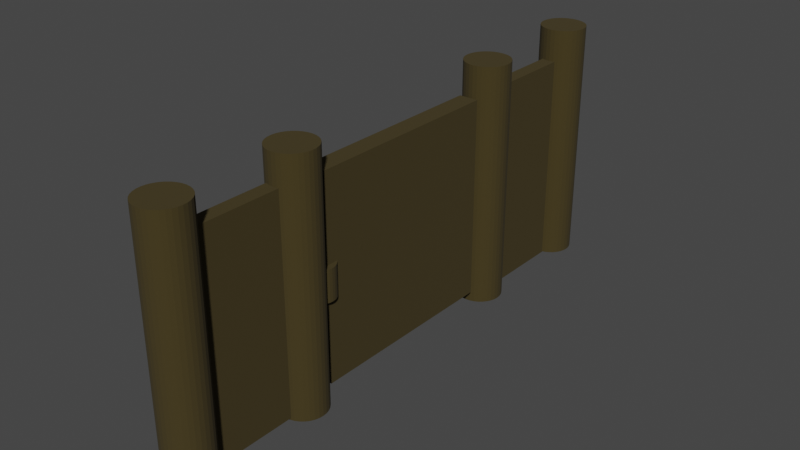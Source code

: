 # Source: Gate.blend  (saved by Blender 3.6.13; exported with 4.5.12 LTS)
import bpy
from mathutils import Matrix  # noqa: F401  (used for matrix-valued properties, if any)

bpy.ops.wm.read_factory_settings(use_empty=True)
scene = bpy.context.scene
scene.name = 'Scene'

# ---- collections
col_collection = bpy.data.collections.new('Collection'); scene.collection.children.link(col_collection)

# ---- materials (node trees are filled in below, after node groups)
mat_material_001 = bpy.data.materials.new('Material.001')
mat_material_001.use_transparent_shadow = False

# ---- material node trees
mat_material_001.use_nodes = True; mat_material_001.node_tree.nodes.clear()
_N = mat_material_001.node_tree.nodes; _L = mat_material_001.node_tree.links
n0 = _N.new('ShaderNodeBsdfPrincipled'); n0.name = 'Principled BSDF'; n0.location = (10, 300)
n0.distribution = 'GGX'
n0.subsurface_method = 'RANDOM_WALK_SKIN'
n0.inputs[0].default_value = (0.04955, 0.03552, 0.007307, 1.0)
n0.inputs[1].default_value = 0.009091
n0.inputs[2].default_value = 1.0
n0.inputs[3].default_value = 1.45
n0.inputs[27].default_value = (0.0, 0.0, 0.0, 1.0)
n0.inputs[28].default_value = 1.0
n1 = _N.new('ShaderNodeOutputMaterial'); n1.name = 'Material Output'; n1.location = (300, 300)
_L.new(n0.outputs[0], n1.inputs[0])
n1.is_active_output = True

# ---- world
world_world = bpy.data.worlds.new('World'); scene.world = world_world
world_world.use_nodes = True; world_world.node_tree.nodes.clear()
_N = world_world.node_tree.nodes; _L = world_world.node_tree.links
n0 = _N.new('ShaderNodeOutputWorld'); n0.name = 'World Output'; n0.location = (300, 300)
n1 = _N.new('ShaderNodeBackground'); n1.name = 'Background'; n1.location = (10, 300)
n1.inputs[0].default_value = (0.05088, 0.05088, 0.05088, 1.0)
_L.new(n1.outputs[0], n0.inputs[0])
n0.is_active_output = True
world_world.color = (0.05088, 0.05088, 0.05088)
world_world.use_sun_shadow = False
world_world.sun_shadow_jitter_overblur = 0.0

# ---- meshes
me_cylinder_002 = bpy.data.meshes.new('Cylinder.002')
me_cylinder_002.from_pydata([(0.0, 1.0, -1.0), (0.0, 1.0, 1.0), (0.1951, 0.9808, -1.0), (0.1951, 0.9808, 1.0), (0.3827, 0.9239, -1.0), (0.3827, 0.9239, 1.0), (0.5556, 0.8315, -1.0), (0.5556, 0.8315, 1.0), (0.7071, 0.7071, -1.0), (0.7071, 0.7071, 1.0), (0.8315, 0.5556, -1.0), (0.8315, 0.5556, 1.0), (0.9239, 0.3827, -1.0), (0.9239, 0.3827, 1.0), (0.9808, 0.1951, -1.0), (0.9808, 0.1951, 1.0), (1.0, 0.0, -1.0), (1.0, 0.0, 1.0), (0.9808, -0.1951, -1.0), (0.9808, -0.1951, 1.0), (0.9239, -0.3827, -1.0), (0.9239, -0.3827, 1.0), (0.8315, -0.5556, -1.0), (0.8315, -0.5556, 1.0), (0.7071, -0.7071, -1.0), (0.7071, -0.7071, 1.0), (0.5556, -0.8315, -1.0), (0.5556, -0.8315, 1.0), (0.3827, -0.9239, -1.0), (0.3827, -0.9239, 1.0), (0.1951, -0.9808, -1.0), (0.1951, -0.9808, 1.0), (0.0, -1.0, -1.0), (0.0, -1.0, 1.0), (-0.1951, -0.9808, -1.0), (-0.1951, -0.9808, 1.0), (-0.3827, -0.9239, -1.0), (-0.3827, -0.9239, 1.0), (-0.5556, -0.8315, -1.0), (-0.5556, -0.8315, 1.0), (-0.7071, -0.7071, -1.0), (-0.7071, -0.7071, 1.0), (-0.8315, -0.5556, -1.0), (-0.8315, -0.5556, 1.0), (-0.9239, -0.3827, -1.0), (-0.9239, -0.3827, 1.0), (-0.9808, -0.1951, -1.0), (-0.9808, -0.1951, 1.0), (-1.0, 0.0, -1.0), (-1.0, 0.0, 1.0), (-0.9808, 0.1951, -1.0), (-0.9808, 0.1951, 1.0), (-0.9239, 0.3827, -1.0), (-0.9239, 0.3827, 1.0), (-0.8315, 0.5556, -1.0), (-0.8315, 0.5556, 1.0), (-0.7071, 0.7071, -1.0), (-0.7071, 0.7071, 1.0), (-0.5556, 0.8315, -1.0), (-0.5556, 0.8315, 1.0), (-0.3827, 0.9239, -1.0), (-0.3827, 0.9239, 1.0), (-0.1951, 0.9808, -1.0), (-0.1951, 0.9808, 1.0), (0.0, 6.559, -1.011), (0.0, 6.559, 0.9892), (0.1951, 6.54, -1.011), (0.1951, 6.54, 0.9892), (0.3827, 6.483, -1.011), (0.3827, 6.483, 0.9892), (0.5556, 6.391, -1.011), (0.5556, 6.391, 0.9892), (0.7071, 6.266, -1.011), (0.7071, 6.266, 0.9892), (0.8315, 6.115, -1.011), (0.8315, 6.115, 0.9892), (0.9239, 5.942, -1.011), (0.9239, 5.942, 0.9892), (0.9808, 5.754, -1.011), (0.9808, 5.754, 0.9892), (1.0, 5.559, -1.011), (1.0, 5.559, 0.9892), (0.9808, 5.364, -1.011), (0.9808, 5.364, 0.9892), (0.9239, 5.176, -1.011), (0.9239, 5.176, 0.9892), (0.8315, 5.003, -1.011), (0.8315, 5.003, 0.9892), (0.7071, 4.852, -1.011), (0.7071, 4.852, 0.9892), (0.5556, 4.728, -1.011), (0.5556, 4.728, 0.9892), (0.3827, 4.635, -1.011), (0.3827, 4.635, 0.9892), (0.1951, 4.578, -1.011), (0.1951, 4.578, 0.9892), (0.0, 4.559, -1.011), (0.0, 4.559, 0.9892), (-0.1951, 4.578, -1.011), (-0.1951, 4.578, 0.9892), (-0.3827, 4.635, -1.011), (-0.3827, 4.635, 0.9892), (-0.5556, 4.728, -1.011), (-0.5556, 4.728, 0.9892), (-0.7071, 4.852, -1.011), (-0.7071, 4.852, 0.9892), (-0.8315, 5.003, -1.011), (-0.8315, 5.003, 0.9892), (-0.9239, 5.176, -1.011), (-0.9239, 5.176, 0.9892), (-0.9808, 5.364, -1.011), (-0.9808, 5.364, 0.9892), (-1.0, 5.559, -1.011), (-1.0, 5.559, 0.9892), (-0.9808, 5.754, -1.011), (-0.9808, 5.754, 0.9892), (-0.9239, 5.942, -1.011), (-0.9239, 5.942, 0.9892), (-0.8315, 6.115, -1.011), (-0.8315, 6.115, 0.9892), (-0.7071, 6.266, -1.011), (-0.7071, 6.266, 0.9892), (-0.5556, 6.391, -1.011), (-0.5556, 6.391, 0.9892), (-0.3827, 6.483, -1.011), (-0.3827, 6.483, 0.9892), (-0.1951, 6.54, -1.011), (-0.1951, 6.54, 0.9892), (0.0, 17.79, -1.011), (0.0, 17.79, 0.9892), (0.1951, 17.77, -1.011), (0.1951, 17.77, 0.9892), (0.3827, 17.72, -1.011), (0.3827, 17.72, 0.9892), (0.5556, 17.63, -1.011), (0.5556, 17.63, 0.9892), (0.7071, 17.5, -1.011), (0.7071, 17.5, 0.9892), (0.8315, 17.35, -1.011), (0.8315, 17.35, 0.9892), (0.9239, 17.18, -1.011), (0.9239, 17.18, 0.9892), (0.9808, 16.99, -1.011), (0.9808, 16.99, 0.9892), (1.0, 16.79, -1.011), (1.0, 16.79, 0.9892), (0.9808, 16.6, -1.011), (0.9808, 16.6, 0.9892), (0.9239, 16.41, -1.011), (0.9239, 16.41, 0.9892), (0.8315, 16.24, -1.011), (0.8315, 16.24, 0.9892), (0.7071, 16.09, -1.011), (0.7071, 16.09, 0.9892), (0.5556, 15.96, -1.011), (0.5556, 15.96, 0.9892), (0.3827, 15.87, -1.011), (0.3827, 15.87, 0.9892), (0.1951, 15.81, -1.011), (0.1951, 15.81, 0.9892), (0.0, 15.79, -1.011), (0.0, 15.79, 0.9892), (-0.1951, 15.81, -1.011), (-0.1951, 15.81, 0.9892), (-0.3827, 15.87, -1.011), (-0.3827, 15.87, 0.9892), (-0.5556, 15.96, -1.011), (-0.5556, 15.96, 0.9892), (-0.7071, 16.09, -1.011), (-0.7071, 16.09, 0.9892), (-0.8315, 16.24, -1.011), (-0.8315, 16.24, 0.9892), (-0.9239, 16.41, -1.011), (-0.9239, 16.41, 0.9892), (-0.9808, 16.6, -1.011), (-0.9808, 16.6, 0.9892), (-1.0, 16.79, -1.011), (-1.0, 16.79, 0.9892), (-0.9808, 16.99, -1.011), (-0.9808, 16.99, 0.9892), (-0.9239, 17.18, -1.011), (-0.9239, 17.18, 0.9892), (-0.8315, 17.35, -1.011), (-0.8315, 17.35, 0.9892), (-0.7071, 17.5, -1.011), (-0.7071, 17.5, 0.9892), (-0.5556, 17.63, -1.011), (-0.5556, 17.63, 0.9892), (-0.3827, 17.72, -1.011), (-0.3827, 17.72, 0.9892), (-0.1951, 17.77, -1.011), (-0.1951, 17.77, 0.9892), (0.0, 23.47, -0.9892), (0.0, 23.47, 1.011), (0.1951, 23.45, -0.9892), (0.1951, 23.45, 1.011), (0.3827, 23.39, -0.9892), (0.3827, 23.39, 1.011), (0.5556, 23.3, -0.9892), (0.5556, 23.3, 1.011), (0.7071, 23.18, -0.9892), (0.7071, 23.18, 1.011), (0.8315, 23.03, -0.9892), (0.8315, 23.03, 1.011), (0.9239, 22.85, -0.9892), (0.9239, 22.85, 1.011), (0.9808, 22.67, -0.9892), (0.9808, 22.67, 1.011), (1.0, 22.47, -0.9892), (1.0, 22.47, 1.011), (0.9808, 22.28, -0.9892), (0.9808, 22.28, 1.011), (0.9239, 22.09, -0.9892), (0.9239, 22.09, 1.011), (0.8315, 21.91, -0.9892), (0.8315, 21.91, 1.011), (0.7071, 21.76, -0.9892), (0.7071, 21.76, 1.011), (0.5556, 21.64, -0.9892), (0.5556, 21.64, 1.011), (0.3827, 21.55, -0.9892), (0.3827, 21.55, 1.011), (0.1951, 21.49, -0.9892), (0.1951, 21.49, 1.011), (0.0, 21.47, -0.9892), (0.0, 21.47, 1.011), (-0.1951, 21.49, -0.9892), (-0.1951, 21.49, 1.011), (-0.3827, 21.55, -0.9892), (-0.3827, 21.55, 1.011), (-0.5556, 21.64, -0.9892), (-0.5556, 21.64, 1.011), (-0.7071, 21.76, -0.9892), (-0.7071, 21.76, 1.011), (-0.8315, 21.91, -0.9892), (-0.8315, 21.91, 1.011), (-0.9239, 22.09, -0.9892), (-0.9239, 22.09, 1.011), (-0.9808, 22.28, -0.9892), (-0.9808, 22.28, 1.011), (-1.0, 22.47, -0.9892), (-1.0, 22.47, 1.011), (-0.9808, 22.67, -0.9892), (-0.9808, 22.67, 1.011), (-0.9239, 22.85, -0.9892), (-0.9239, 22.85, 1.011), (-0.8315, 23.03, -0.9892), (-0.8315, 23.03, 1.011), (-0.7071, 23.18, -0.9892), (-0.7071, 23.18, 1.011), (-0.5556, 23.3, -0.9892), (-0.5556, 23.3, 1.011), (-0.3827, 23.39, -0.9892), (-0.3827, 23.39, 1.011), (-0.1951, 23.45, -0.9892), (-0.1951, 23.45, 1.011), (-0.4947, 6.7, -0.9088), (-0.4947, 6.7, 0.7416), (-0.4947, 15.65, -0.9088), (-0.4947, 15.65, 0.7416), (0.3593, 9.133, -0.4604), (0.3593, 9.133, 0.2932), (0.3593, 13.22, -0.4604), (0.3593, 13.22, 0.2932), (0.3593, 15.04, -0.01225), (0.3593, 15.04, -0.155), (0.3593, 6.7, -0.9088), (0.3593, 6.7, 0.7416), (0.3593, 14.73, -0.0193), (0.3593, 14.73, -0.1479), (0.3593, 8.236, -0.6257), (0.3593, 8.236, 0.4585), (0.3593, 15.65, 0.7416), (0.3593, 15.65, -0.9088), (0.3593, 14.12, 0.4585), (0.3593, 14.12, -0.6257), (0.3593, 15.48, 0.665), (0.3593, 15.48, -0.8323), (0.3593, 14.29, 0.4453), (0.3593, 14.29, -0.6125), (-0.3891, 5.375, -0.9936), (-0.3891, 5.375, 0.7509), (-0.3891, 0.008942, -0.9936), (-0.3891, 0.008942, 0.7509), (0.2536, 5.375, -0.9936), (0.2536, 5.375, 0.7509), (0.2536, 0.008942, -0.9936), (0.2536, 0.008942, 0.7509), (-0.3891, 22.44, -0.9936), (-0.3891, 22.44, 0.7509), (-0.3891, 17.08, -0.9936), (-0.3891, 17.08, 0.7509), (0.2536, 22.44, -0.9936), (0.2536, 22.44, 0.7509), (0.2536, 17.08, -0.9936), (0.2536, 17.08, 0.7509), (-0.06773, 7.359, -0.2101), (-0.06773, 7.359, 0.04532), (0.06744, 7.346, -0.2101), (0.06744, 7.346, 0.04532), (0.1974, 7.306, -0.2101), (0.1974, 7.306, 0.04532), (0.3172, 7.242, -0.2101), (0.3172, 7.242, 0.04532), (0.4222, 7.156, -0.2101), (0.4222, 7.156, 0.04532), (0.5084, 7.051, -0.2101), (0.5084, 7.051, 0.04532), (0.5724, 6.931, -0.2101), (0.5724, 6.931, 0.04532), (0.6118, 6.801, -0.2101), (0.6118, 6.801, 0.04532), (0.6251, 6.666, -0.2101), (0.6251, 6.666, 0.04532), (0.6118, 6.531, -0.2101), (0.6118, 6.531, 0.04532), (0.5724, 6.401, -0.2101), (0.5724, 6.401, 0.04532), (0.5084, 6.281, -0.2101), (0.5084, 6.281, 0.04532), (0.4222, 6.176, -0.2101), (0.4222, 6.176, 0.04532), (0.3172, 6.09, -0.2101), (0.3172, 6.09, 0.04532), (0.1974, 6.026, -0.2101), (0.1974, 6.026, 0.04532), (0.06744, 5.986, -0.2101), (0.06744, 5.986, 0.04532), (-0.06773, 5.973, -0.2101), (-0.06773, 5.973, 0.04532), (-0.2029, 5.986, -0.2101), (-0.2029, 5.986, 0.04532), (-0.3329, 6.026, -0.2101), (-0.3329, 6.026, 0.04532), (-0.4527, 6.09, -0.2101), (-0.4527, 6.09, 0.04532), (-0.5576, 6.176, -0.2101), (-0.5576, 6.176, 0.04532), (-0.6438, 6.281, -0.2101), (-0.6438, 6.281, 0.04532), (-0.7078, 6.401, -0.2101), (-0.7078, 6.401, 0.04532), (-0.7473, 6.531, -0.2101), (-0.7473, 6.531, 0.04532), (-0.7606, 6.666, -0.2101), (-0.7606, 6.666, 0.04532), (-0.7473, 6.801, -0.2101), (-0.7473, 6.801, 0.04532), (-0.7078, 6.931, -0.2101), (-0.7078, 6.931, 0.04532), (-0.6438, 7.051, -0.2101), (-0.6438, 7.051, 0.04532), (-0.5576, 7.156, -0.2101), (-0.5576, 7.156, 0.04532), (-0.4527, 7.242, -0.2101), (-0.4527, 7.242, 0.04532), (-0.3329, 7.306, -0.2101), (-0.3329, 7.306, 0.04532), (-0.2029, 7.346, -0.2101), (-0.2029, 7.346, 0.04532)], [], [(0, 1, 3, 2), (2, 3, 5, 4), (4, 5, 7, 6), (6, 7, 9, 8), (8, 9, 11, 10), (10, 11, 13, 12), (12, 13, 15, 14), (14, 15, 17, 16), (16, 17, 19, 18), (18, 19, 21, 20), (20, 21, 23, 22), (22, 23, 25, 24), (24, 25, 27, 26), (26, 27, 29, 28), (28, 29, 31, 30), (30, 31, 33, 32), (32, 33, 35, 34), (34, 35, 37, 36), (36, 37, 39, 38), (38, 39, 41, 40), (40, 41, 43, 42), (42, 43, 45, 44), (44, 45, 47, 46), (46, 47, 49, 48), (48, 49, 51, 50), (50, 51, 53, 52), (52, 53, 55, 54), (54, 55, 57, 56), (56, 57, 59, 58), (58, 59, 61, 60), (3, 1, 63, 61, 59, 57, 55, 53, 51, 49, 47, 45, 43, 41, 39, 37, 35, 33, 31, 29, 27, 25, 23, 21, 19, 17, 15, 13, 11, 9, 7, 5), (60, 61, 63, 62), (62, 63, 1, 0), (0, 2, 4, 6, 8, 10, 12, 14, 16, 18, 20, 22, 24, 26, 28, 30, 32, 34, 36, 38, 40, 42, 44, 46, 48, 50, 52, 54, 56, 58, 60, 62), (64, 65, 67, 66), (66, 67, 69, 68), (68, 69, 71, 70), (70, 71, 73, 72), (72, 73, 75, 74), (74, 75, 77, 76), (76, 77, 79, 78), (78, 79, 81, 80), (80, 81, 83, 82), (82, 83, 85, 84), (84, 85, 87, 86), (86, 87, 89, 88), (88, 89, 91, 90), (90, 91, 93, 92), (92, 93, 95, 94), (94, 95, 97, 96), (96, 97, 99, 98), (98, 99, 101, 100), (100, 101, 103, 102), (102, 103, 105, 104), (104, 105, 107, 106), (106, 107, 109, 108), (108, 109, 111, 110), (110, 111, 113, 112), (112, 113, 115, 114), (114, 115, 117, 116), (116, 117, 119, 118), (118, 119, 121, 120), (120, 121, 123, 122), (122, 123, 125, 124), (67, 65, 127, 125, 123, 121, 119, 117, 115, 113, 111, 109, 107, 105, 103, 101, 99, 97, 95, 93, 91, 89, 87, 85, 83, 81, 79, 77, 75, 73, 71, 69), (124, 125, 127, 126), (126, 127, 65, 64), (64, 66, 68, 70, 72, 74, 76, 78, 80, 82, 84, 86, 88, 90, 92, 94, 96, 98, 100, 102, 104, 106, 108, 110, 112, 114, 116, 118, 120, 122, 124, 126), (128, 129, 131, 130), (130, 131, 133, 132), (132, 133, 135, 134), (134, 135, 137, 136), (136, 137, 139, 138), (138, 139, 141, 140), (140, 141, 143, 142), (142, 143, 145, 144), (144, 145, 147, 146), (146, 147, 149, 148), (148, 149, 151, 150), (150, 151, 153, 152), (152, 153, 155, 154), (154, 155, 157, 156), (156, 157, 159, 158), (158, 159, 161, 160), (160, 161, 163, 162), (162, 163, 165, 164), (164, 165, 167, 166), (166, 167, 169, 168), (168, 169, 171, 170), (170, 171, 173, 172), (172, 173, 175, 174), (174, 175, 177, 176), (176, 177, 179, 178), (178, 179, 181, 180), (180, 181, 183, 182), (182, 183, 185, 184), (184, 185, 187, 186), (186, 187, 189, 188), (131, 129, 191, 189, 187, 185, 183, 181, 179, 177, 175, 173, 171, 169, 167, 165, 163, 161, 159, 157, 155, 153, 151, 149, 147, 145, 143, 141, 139, 137, 135, 133), (188, 189, 191, 190), (190, 191, 129, 128), (128, 130, 132, 134, 136, 138, 140, 142, 144, 146, 148, 150, 152, 154, 156, 158, 160, 162, 164, 166, 168, 170, 172, 174, 176, 178, 180, 182, 184, 186, 188, 190), (192, 193, 195, 194), (194, 195, 197, 196), (196, 197, 199, 198), (198, 199, 201, 200), (200, 201, 203, 202), (202, 203, 205, 204), (204, 205, 207, 206), (206, 207, 209, 208), (208, 209, 211, 210), (210, 211, 213, 212), (212, 213, 215, 214), (214, 215, 217, 216), (216, 217, 219, 218), (218, 219, 221, 220), (220, 221, 223, 222), (222, 223, 225, 224), (224, 225, 227, 226), (226, 227, 229, 228), (228, 229, 231, 230), (230, 231, 233, 232), (232, 233, 235, 234), (234, 235, 237, 236), (236, 237, 239, 238), (238, 239, 241, 240), (240, 241, 243, 242), (242, 243, 245, 244), (244, 245, 247, 246), (246, 247, 249, 248), (248, 249, 251, 250), (250, 251, 253, 252), (195, 193, 255, 253, 251, 249, 247, 245, 243, 241, 239, 237, 235, 233, 231, 229, 227, 225, 223, 221, 219, 217, 215, 213, 211, 209, 207, 205, 203, 201, 199, 197), (252, 253, 255, 254), (254, 255, 193, 192), (192, 194, 196, 198, 200, 202, 204, 206, 208, 210, 212, 214, 216, 218, 220, 222, 224, 226, 228, 230, 232, 234, 236, 238, 240, 242, 244, 246, 248, 250, 252, 254), (256, 257, 259, 258), (258, 259, 272, 273), (262, 263, 261, 260), (266, 267, 257, 256), (258, 273, 266, 256), (272, 259, 257, 267), (268, 269, 265, 264), (275, 270, 266, 273), (271, 274, 272, 267), (270, 271, 267, 266), (263, 262, 275, 274), (262, 260, 270, 275), (261, 263, 274, 271), (260, 261, 271, 270), (276, 277, 273, 272), (279, 278, 274, 275), (278, 276, 272, 274), (277, 279, 275, 273), (264, 265, 277, 276), (269, 268, 278, 279), (268, 264, 276, 278), (265, 269, 279, 277), (280, 281, 283, 282), (282, 283, 287, 286), (286, 287, 285, 284), (284, 285, 281, 280), (282, 286, 284, 280), (287, 283, 281, 285), (288, 289, 291, 290), (290, 291, 295, 294), (294, 295, 293, 292), (292, 293, 289, 288), (290, 294, 292, 288), (295, 291, 289, 293), (296, 297, 299, 298), (298, 299, 301, 300), (300, 301, 303, 302), (302, 303, 305, 304), (304, 305, 307, 306), (306, 307, 309, 308), (308, 309, 311, 310), (310, 311, 313, 312), (312, 313, 315, 314), (314, 315, 317, 316), (316, 317, 319, 318), (318, 319, 321, 320), (320, 321, 323, 322), (322, 323, 325, 324), (324, 325, 327, 326), (326, 327, 329, 328), (328, 329, 331, 330), (330, 331, 333, 332), (332, 333, 335, 334), (334, 335, 337, 336), (336, 337, 339, 338), (338, 339, 341, 340), (340, 341, 343, 342), (342, 343, 345, 344), (344, 345, 347, 346), (346, 347, 349, 348), (348, 349, 351, 350), (350, 351, 353, 352), (352, 353, 355, 354), (354, 355, 357, 356), (299, 297, 359, 357, 355, 353, 351, 349, 347, 345, 343, 341, 339, 337, 335, 333, 331, 329, 327, 325, 323, 321, 319, 317, 315, 313, 311, 309, 307, 305, 303, 301), (356, 357, 359, 358), (358, 359, 297, 296), (296, 298, 300, 302, 304, 306, 308, 310, 312, 314, 316, 318, 320, 322, 324, 326, 328, 330, 332, 334, 336, 338, 340, 342, 344, 346, 348, 350, 352, 354, 356, 358)])
_uv = me_cylinder_002.uv_layers.new(name='UVMap')
_uv.uv.foreach_set('vector', [0.8166, 0.9079, 0.8166, 0.772, 0.8299, 0.772, 0.8299, 0.9079, 0.8299, 0.9079, 0.8299, 0.772, 0.8426, 0.772, 0.8426, 0.9079, 0.8426, 0.9079, 0.8426, 0.772, 0.8543, 0.772, 0.8543, 0.9079, 0.8543, 0.9079, 0.8543, 0.772, 0.8646, 0.772, 0.8646, 0.9079, 0.0, 0.8792, 0.0, 0.7433, 0.01029, 0.7433, 0.01029, 0.8792, 0.01029, 0.8792, 0.01029, 0.7433, 0.02204, 0.7433, 0.02204, 0.8792, 0.02204, 0.8792, 0.02204, 0.7433, 0.03478, 0.7433, 0.03478, 0.8792, 0.03478, 0.8792, 0.03478, 0.7433, 0.04803, 0.7433, 0.04803, 0.8792, 0.04803, 0.8792, 0.04803, 0.7433, 0.06128, 0.7433, 0.06128, 0.8792, 0.06128, 0.8792, 0.06128, 0.7433, 0.07403, 0.7433, 0.07403, 0.8792, 0.07403, 0.8792, 0.07403, 0.7433, 0.08577, 0.7433, 0.08577, 0.8792, 0.08577, 0.8792, 0.08577, 0.7433, 0.09606, 0.7433, 0.09606, 0.8792, 0.831, 0.1359, 0.831, 0.0, 0.8412, 0.0, 0.8412, 0.1359, 0.8412, 0.1359, 0.8412, 0.0, 0.853, 0.0, 0.853, 0.1359, 0.853, 0.1359, 0.853, 0.0, 0.8657, 0.0, 0.8657, 0.1359, 0.8657, 0.1359, 0.8657, 0.0, 0.879, 0.0, 0.879, 0.1359, 0.879, 0.1359, 0.879, 0.0, 0.8922, 0.0, 0.8922, 0.1359, 0.8922, 0.1359, 0.8922, 0.0, 0.905, 0.0, 0.905, 0.1359, 0.905, 0.1359, 0.905, 0.0, 0.9167, 0.0, 0.9167, 0.1359, 0.9167, 0.1359, 0.9167, 0.0, 0.927, 0.0, 0.927, 0.1359, 0.09606, 0.8792, 0.09606, 0.7433, 0.1064, 0.7433, 0.1064, 0.8792, 0.1064, 0.8792, 0.1064, 0.7433, 0.1181, 0.7433, 0.1181, 0.8792, 0.1181, 0.8792, 0.1181, 0.7433, 0.1308, 0.7433, 0.1308, 0.8792, 0.1308, 0.8792, 0.1308, 0.7433, 0.1441, 0.7433, 0.1441, 0.8792, 0.1441, 0.8792, 0.1441, 0.7433, 0.1573, 0.7433, 0.1573, 0.8792, 0.1573, 0.8792, 0.1573, 0.7433, 0.1701, 0.7433, 0.1701, 0.8792, 0.1701, 0.8792, 0.1701, 0.7433, 0.1818, 0.7433, 0.1818, 0.8792, 0.1818, 0.8792, 0.1818, 0.7433, 0.1921, 0.7433, 0.1921, 0.8792, 0.7686, 0.9079, 0.7686, 0.772, 0.7789, 0.772, 0.7789, 0.9079, 0.7789, 0.9079, 0.7789, 0.772, 0.7906, 0.772, 0.7906, 0.9079, 0.7686, 0.6958, 0.7686, 0.7091, 0.766, 0.7222, 0.7609, 0.7345, 0.7535, 0.7456, 0.7441, 0.755, 0.733, 0.7624, 0.7207, 0.7675, 0.7076, 0.7701, 0.6943, 0.7701, 0.6813, 0.7675, 0.669, 0.7624, 0.6579, 0.755, 0.6485, 0.7456, 0.6411, 0.7345, 0.636, 0.7222, 0.6334, 0.7091, 0.6334, 0.6958, 0.636, 0.6828, 0.6411, 0.6705, 0.6485, 0.6594, 0.6579, 0.65, 0.669, 0.6426, 0.6813, 0.6375, 0.6943, 0.6349, 0.7076, 0.6349, 0.7207, 0.6375, 0.733, 0.6426, 0.7441, 0.65, 0.7535, 0.6594, 0.7609, 0.6705, 0.766, 0.6828, 0.7906, 0.9079, 0.7906, 0.772, 0.8034, 0.772, 0.8034, 0.9079, 0.8034, 0.9079, 0.8034, 0.772, 0.8166, 0.772, 0.8166, 0.9079, 0.831, 0.07426, 0.8284, 0.08732, 0.8233, 0.09962, 0.8159, 0.1107, 0.8064, 0.1201, 0.7954, 0.1275, 0.7831, 0.1326, 0.77, 0.1352, 0.7567, 0.1352, 0.7436, 0.1326, 0.7313, 0.1275, 0.7203, 0.1201, 0.7108, 0.1107, 0.7034, 0.09962, 0.6983, 0.08732, 0.6958, 0.07426, 0.6958, 0.06094, 0.6983, 0.04788, 0.7034, 0.03558, 0.7108, 0.02451, 0.7203, 0.01509, 0.7313, 0.007694, 0.7436, 0.002598, 0.7567, 2.342e-09, 0.77, 3.44e-09, 0.7831, 0.002598, 0.7954, 0.007694, 0.8064, 0.01509, 0.8159, 0.02451, 0.8233, 0.03558, 0.8284, 0.04788, 0.831, 0.06094, 0.879, 0.2717, 0.879, 0.1359, 0.8922, 0.1359, 0.8922, 0.2717, 0.8922, 0.2717, 0.8922, 0.1359, 0.905, 0.1359, 0.905, 0.2717, 0.905, 0.2717, 0.905, 0.1359, 0.9167, 0.1359, 0.9167, 0.2717, 0.9167, 0.2717, 0.9167, 0.1359, 0.927, 0.1359, 0.927, 0.2717, 0.1921, 0.8792, 0.1921, 0.7433, 0.2024, 0.7433, 0.2024, 0.8792, 0.2024, 0.8792, 0.2024, 0.7433, 0.2142, 0.7433, 0.2142, 0.8792, 0.2142, 0.8792, 0.2142, 0.7433, 0.2269, 0.7433, 0.2269, 0.8792, 0.2269, 0.8792, 0.2269, 0.7433, 0.2402, 0.7433, 0.2402, 0.8792, 0.2402, 0.8792, 0.2402, 0.7433, 0.2534, 0.7433, 0.2534, 0.8792, 0.2534, 0.8792, 0.2534, 0.7433, 0.2662, 0.7433, 0.2662, 0.8792, 0.2662, 0.8792, 0.2662, 0.7433, 0.2779, 0.7433, 0.2779, 0.8792, 0.2779, 0.8792, 0.2779, 0.7433, 0.2882, 0.7433, 0.2882, 0.8792, 0.8646, 0.5003, 0.8646, 0.3645, 0.8749, 0.3645, 0.8749, 0.5003, 0.8749, 0.5003, 0.8749, 0.3645, 0.8867, 0.3645, 0.8867, 0.5003, 0.8867, 0.5003, 0.8867, 0.3645, 0.8994, 0.3645, 0.8994, 0.5003, 0.8994, 0.5003, 0.8994, 0.3645, 0.9127, 0.3645, 0.9127, 0.5003, 0.9127, 0.5003, 0.9127, 0.3645, 0.9259, 0.3645, 0.9259, 0.5003, 0.9259, 0.5003, 0.9259, 0.3645, 0.9387, 0.3645, 0.9387, 0.5003, 0.9387, 0.5003, 0.9387, 0.3645, 0.9504, 0.3645, 0.9504, 0.5003, 0.9504, 0.5003, 0.9504, 0.3645, 0.9607, 0.3645, 0.9607, 0.5003, 0.6334, 0.9059, 0.6334, 0.7701, 0.6437, 0.7701, 0.6437, 0.9059, 0.6437, 0.9059, 0.6437, 0.7701, 0.6554, 0.7701, 0.6554, 0.9059, 0.6554, 0.9059, 0.6554, 0.7701, 0.6682, 0.7701, 0.6682, 0.9059, 0.6682, 0.9059, 0.6682, 0.7701, 0.6814, 0.7701, 0.6814, 0.9059, 0.6814, 0.9059, 0.6814, 0.7701, 0.6947, 0.7701, 0.6947, 0.9059, 0.6947, 0.9059, 0.6947, 0.7701, 0.7074, 0.7701, 0.7074, 0.9059, 0.7074, 0.9059, 0.7074, 0.7701, 0.7191, 0.7701, 0.7191, 0.9059, 0.7191, 0.9059, 0.7191, 0.7701, 0.7294, 0.7701, 0.7294, 0.9059, 0.831, 0.2717, 0.831, 0.1359, 0.8412, 0.1359, 0.8412, 0.2717, 0.8412, 0.2717, 0.8412, 0.1359, 0.853, 0.1359, 0.853, 0.2717, 0.7203, 0.2553, 0.7108, 0.2459, 0.7034, 0.2348, 0.6983, 0.2225, 0.6958, 0.2095, 0.6958, 0.1961, 0.6983, 0.1831, 0.7034, 0.1708, 0.7108, 0.1597, 0.7203, 0.1503, 0.7313, 0.1429, 0.7436, 0.1378, 0.7567, 0.1352, 0.77, 0.1352, 0.7831, 0.1378, 0.7954, 0.1429, 0.8064, 0.1503, 0.8159, 0.1597, 0.8233, 0.1708, 0.8284, 0.1831, 0.831, 0.1961, 0.831, 0.2095, 0.8284, 0.2225, 0.8233, 0.2348, 0.8159, 0.2459, 0.8064, 0.2553, 0.7954, 0.2627, 0.7831, 0.2678, 0.77, 0.2704, 0.7567, 0.2704, 0.7436, 0.2678, 0.7313, 0.2627, 0.853, 0.2717, 0.853, 0.1359, 0.8657, 0.1359, 0.8657, 0.2717, 0.8657, 0.2717, 0.8657, 0.1359, 0.879, 0.1359, 0.879, 0.2717, 0.3386, 0.8396, 0.3312, 0.8286, 0.3261, 0.8163, 0.3235, 0.8032, 0.3235, 0.7899, 0.3261, 0.7768, 0.3312, 0.7645, 0.3386, 0.7535, 0.3481, 0.744, 0.3591, 0.7366, 0.3714, 0.7315, 0.3845, 0.7289, 0.3978, 0.7289, 0.4109, 0.7315, 0.4232, 0.7366, 0.4342, 0.744, 0.4437, 0.7535, 0.4511, 0.7645, 0.4562, 0.7768, 0.4587, 0.7899, 0.4587, 0.8032, 0.4562, 0.8163, 0.4511, 0.8286, 0.4437, 0.8396, 0.4342, 0.8491, 0.4232, 0.8565, 0.4109, 0.8615, 0.3978, 0.8641, 0.3845, 0.8641, 0.3714, 0.8615, 0.3591, 0.8565, 0.3481, 0.8491, 0.9127, 0.6362, 0.9127, 0.5003, 0.9259, 0.5003, 0.9259, 0.6362, 0.9259, 0.6362, 0.9259, 0.5003, 0.9387, 0.5003, 0.9387, 0.6362, 0.9387, 0.6362, 0.9387, 0.5003, 0.9504, 0.5003, 0.9504, 0.6362, 0.9504, 0.6362, 0.9504, 0.5003, 0.9607, 0.5003, 0.9607, 0.6362, 0.7686, 0.5003, 0.7686, 0.3645, 0.7789, 0.3645, 0.7789, 0.5003, 0.7789, 0.5003, 0.7789, 0.3645, 0.7906, 0.3645, 0.7906, 0.5003, 0.7906, 0.5003, 0.7906, 0.3645, 0.8034, 0.3645, 0.8034, 0.5003, 0.8034, 0.5003, 0.8034, 0.3645, 0.8166, 0.3645, 0.8166, 0.5003, 0.8166, 0.5003, 0.8166, 0.3645, 0.8299, 0.3645, 0.8299, 0.5003, 0.8299, 0.5003, 0.8299, 0.3645, 0.8426, 0.3645, 0.8426, 0.5003, 0.8426, 0.5003, 0.8426, 0.3645, 0.8543, 0.3645, 0.8543, 0.5003, 0.8543, 0.5003, 0.8543, 0.3645, 0.8646, 0.3645, 0.8646, 0.5003, 0.8646, 0.772, 0.8646, 0.6362, 0.8749, 0.6362, 0.8749, 0.772, 0.8749, 0.772, 0.8749, 0.6362, 0.8867, 0.6362, 0.8867, 0.772, 0.8867, 0.772, 0.8867, 0.6362, 0.8994, 0.6362, 0.8994, 0.772, 0.8994, 0.772, 0.8994, 0.6362, 0.9127, 0.6362, 0.9127, 0.772, 0.9127, 0.772, 0.9127, 0.6362, 0.9259, 0.6362, 0.9259, 0.772, 0.9259, 0.772, 0.9259, 0.6362, 0.9387, 0.6362, 0.9387, 0.772, 0.9387, 0.772, 0.9387, 0.6362, 0.9504, 0.6362, 0.9504, 0.772, 0.9504, 0.772, 0.9504, 0.6362, 0.9607, 0.6362, 0.9607, 0.772, 0.7686, 0.6362, 0.7686, 0.5003, 0.7789, 0.5003, 0.7789, 0.6362, 0.7789, 0.6362, 0.7789, 0.5003, 0.7906, 0.5003, 0.7906, 0.6362, 0.7906, 0.6362, 0.7906, 0.5003, 0.8034, 0.5003, 0.8034, 0.6362, 0.8034, 0.6362, 0.8034, 0.5003, 0.8166, 0.5003, 0.8166, 0.6362, 0.8166, 0.6362, 0.8166, 0.5003, 0.8299, 0.5003, 0.8299, 0.6362, 0.8299, 0.6362, 0.8299, 0.5003, 0.8426, 0.5003, 0.8426, 0.6362, 0.8426, 0.6362, 0.8426, 0.5003, 0.8543, 0.5003, 0.8543, 0.6362, 0.8543, 0.6362, 0.8543, 0.5003, 0.8646, 0.5003, 0.8646, 0.6362, 0.8646, 0.6362, 0.8646, 0.5003, 0.8749, 0.5003, 0.8749, 0.6362, 0.8749, 0.6362, 0.8749, 0.5003, 0.8867, 0.5003, 0.8867, 0.6362, 0.07426, 0.7433, 0.06094, 0.7433, 0.04788, 0.7407, 0.03558, 0.7356, 0.02451, 0.7282, 0.01509, 0.7188, 0.007694, 0.7078, 0.002598, 0.6955, 9.872e-09, 0.6824, 6.674e-09, 0.6691, 0.002598, 0.656, 0.007694, 0.6437, 0.01509, 0.6326, 0.02451, 0.6232, 0.03558, 0.6158, 0.04788, 0.6107, 0.06094, 0.6081, 0.07426, 0.6081, 0.08732, 0.6107, 0.09962, 0.6158, 0.1107, 0.6232, 0.1201, 0.6326, 0.1275, 0.6437, 0.1326, 0.656, 0.1352, 0.6691, 0.1352, 0.6824, 0.1326, 0.6955, 0.1275, 0.7078, 0.1201, 0.7188, 0.1107, 0.7282, 0.09962, 0.7356, 0.08732, 0.7407, 0.8867, 0.6362, 0.8867, 0.5003, 0.8994, 0.5003, 0.8994, 0.6362, 0.8994, 0.6362, 0.8994, 0.5003, 0.9127, 0.5003, 0.9127, 0.6362, 0.1961, 0.7433, 0.1831, 0.7407, 0.1708, 0.7356, 0.1597, 0.7282, 0.1503, 0.7188, 0.1429, 0.7078, 0.1378, 0.6955, 0.1352, 0.6824, 0.1352, 0.6691, 0.1378, 0.656, 0.1429, 0.6437, 0.1503, 0.6326, 0.1597, 0.6232, 0.1708, 0.6158, 0.1831, 0.6107, 0.1961, 0.6081, 0.2095, 0.6081, 0.2225, 0.6107, 0.2348, 0.6158, 0.2459, 0.6232, 0.2553, 0.6326, 0.2627, 0.6437, 0.2678, 0.656, 0.2704, 0.6691, 0.2704, 0.6824, 0.2678, 0.6955, 0.2627, 0.7078, 0.2553, 0.7188, 0.2459, 0.7282, 0.2348, 0.7356, 0.2225, 0.7407, 0.2095, 0.7433, 0.9127, 0.9079, 0.9127, 0.772, 0.9259, 0.772, 0.9259, 0.9079, 0.9259, 0.9079, 0.9259, 0.772, 0.9387, 0.772, 0.9387, 0.9079, 0.9387, 0.9079, 0.9387, 0.772, 0.9504, 0.772, 0.9504, 0.9079, 0.9504, 0.9079, 0.9504, 0.772, 0.9607, 0.772, 0.9607, 0.9079, 0.7686, 0.772, 0.7686, 0.6362, 0.7789, 0.6362, 0.7789, 0.772, 0.7789, 0.772, 0.7789, 0.6362, 0.7906, 0.6362, 0.7906, 0.772, 0.7906, 0.772, 0.7906, 0.6362, 0.8034, 0.6362, 0.8034, 0.772, 0.8034, 0.772, 0.8034, 0.6362, 0.8166, 0.6362, 0.8166, 0.772, 0.8166, 0.772, 0.8166, 0.6362, 0.8299, 0.6362, 0.8299, 0.772, 0.8299, 0.772, 0.8299, 0.6362, 0.8426, 0.6362, 0.8426, 0.772, 0.8426, 0.772, 0.8426, 0.6362, 0.8543, 0.6362, 0.8543, 0.772, 0.8543, 0.772, 0.8543, 0.6362, 0.8646, 0.6362, 0.8646, 0.772, 0.3235, 1.0, 0.3235, 0.8641, 0.3338, 0.8641, 0.3338, 1.0, 0.3338, 1.0, 0.3338, 0.8641, 0.3456, 0.8641, 0.3456, 1.0, 0.3456, 1.0, 0.3456, 0.8641, 0.3583, 0.8641, 0.3583, 1.0, 0.3583, 1.0, 0.3583, 0.8641, 0.3716, 0.8641, 0.3716, 1.0, 0.3716, 1.0, 0.3716, 0.8641, 0.3848, 0.8641, 0.3848, 1.0, 0.3848, 1.0, 0.3848, 0.8641, 0.3976, 0.8641, 0.3976, 1.0, 0.3976, 1.0, 0.3976, 0.8641, 0.4093, 0.8641, 0.4093, 1.0, 0.4093, 1.0, 0.4093, 0.8641, 0.4196, 0.8641, 0.4196, 1.0, 0.4587, 0.8648, 0.4587, 0.7289, 0.469, 0.7289, 0.469, 0.8648, 0.469, 0.8648, 0.469, 0.7289, 0.4808, 0.7289, 0.4808, 0.8648, 0.4808, 0.8648, 0.4808, 0.7289, 0.4935, 0.7289, 0.4935, 0.8648, 0.4935, 0.8648, 0.4935, 0.7289, 0.5068, 0.7289, 0.5068, 0.8648, 0.5068, 0.8648, 0.5068, 0.7289, 0.52, 0.7289, 0.52, 0.8648, 0.52, 0.8648, 0.52, 0.7289, 0.5328, 0.7289, 0.5328, 0.8648, 0.5328, 0.8648, 0.5328, 0.7289, 0.5445, 0.7289, 0.5445, 0.8648, 0.5445, 0.8648, 0.5445, 0.7289, 0.5548, 0.7289, 0.5548, 0.8648, 0.8646, 0.9079, 0.8646, 0.772, 0.8749, 0.772, 0.8749, 0.9079, 0.8749, 0.9079, 0.8749, 0.772, 0.8867, 0.772, 0.8867, 0.9079, 0.7076, 0.4997, 0.6943, 0.4997, 0.6813, 0.4971, 0.669, 0.492, 0.6579, 0.4846, 0.6485, 0.4752, 0.6411, 0.4641, 0.636, 0.4518, 0.6334, 0.4387, 0.6334, 0.4254, 0.636, 0.4124, 0.6411, 0.4001, 0.6485, 0.389, 0.6579, 0.3796, 0.669, 0.3722, 0.6813, 0.3671, 0.6943, 0.3645, 0.7076, 0.3645, 0.7207, 0.3671, 0.733, 0.3722, 0.7441, 0.3796, 0.7535, 0.389, 0.7609, 0.4001, 0.766, 0.4124, 0.7686, 0.4254, 0.7686, 0.4387, 0.766, 0.4518, 0.7609, 0.4641, 0.7535, 0.4752, 0.7441, 0.4846, 0.733, 0.492, 0.7207, 0.4971, 0.8867, 0.9079, 0.8867, 0.772, 0.8994, 0.772, 0.8994, 0.9079, 0.8994, 0.9079, 0.8994, 0.772, 0.9127, 0.772, 0.9127, 0.9079, 0.6943, 0.6349, 0.6813, 0.6323, 0.669, 0.6272, 0.6579, 0.6198, 0.6485, 0.6104, 0.6411, 0.5993, 0.636, 0.587, 0.6334, 0.5739, 0.6334, 0.5606, 0.636, 0.5476, 0.6411, 0.5353, 0.6485, 0.5242, 0.6579, 0.5148, 0.669, 0.5074, 0.6813, 0.5023, 0.6943, 0.4997, 0.7076, 0.4997, 0.7207, 0.5023, 0.733, 0.5074, 0.7441, 0.5148, 0.7535, 0.5242, 0.7609, 0.5353, 0.766, 0.5476, 0.7686, 0.5606, 0.7686, 0.5739, 0.766, 0.587, 0.7609, 0.5993, 0.7535, 0.6104, 0.7441, 0.6198, 0.733, 0.6272, 0.7207, 0.6323, 0.7076, 0.6349, 0.1121, 0.6081, 2.658e-08, 0.6081, 0.0, 0.0, 0.1121, -4.901e-09, 0.4587, 0.9769, 0.4587, 0.8648, 0.5168, 0.8648, 0.5168, 0.9769, 0.1938, 0.4429, 0.1426, 0.4429, 0.1426, 0.1652, 0.1938, 0.1652, 0.927, 0.2306, 0.927, 0.1185, 0.985, 0.1185, 0.985, 0.2306, 0.2822, 0.6081, 0.2242, 0.6081, 0.2242, -3.239e-08, 0.2822, -3.239e-08, 0.3402, 0.6081, 0.2822, 0.6081, 0.2822, -3.239e-08, 0.3402, -3.239e-08, 0.1638, 0.5454, 0.1725, 0.5454, 0.173, 0.5665, 0.1633, 0.5665, 0.205, 0.5038, 0.205, 0.1043, 0.2242, -4.219e-08, 0.2242, 0.6081, 0.1313, 0.1043, 0.1313, 0.5038, 0.1121, 0.6081, 0.1121, -3.729e-08, 0.205, 0.1043, 0.1313, 0.1043, 0.1121, -3.729e-08, 0.2242, -4.219e-08, 0.1426, 0.4429, 0.1938, 0.4429, 0.205, 0.5038, 0.1313, 0.5038, 0.1938, 0.4429, 0.1938, 0.1652, 0.205, 0.1043, 0.205, 0.5038, 0.1426, 0.1652, 0.1426, 0.4429, 0.1313, 0.5038, 0.1313, 0.1043, 0.1938, 0.1652, 0.1426, 0.1652, 0.1313, 0.1043, 0.205, 0.1043, 0.1173, 0.5964, 0.219, 0.5964, 0.2242, 0.6081, 0.1121, 0.6081, 0.2041, 0.5155, 0.1322, 0.5155, 0.1313, 0.5038, 0.205, 0.5038, 0.1322, 0.5155, 0.1173, 0.5964, 0.1121, 0.6081, 0.1313, 0.5038, 0.219, 0.5964, 0.2041, 0.5155, 0.205, 0.5038, 0.2242, 0.6081, 0.1633, 0.5665, 0.173, 0.5665, 0.219, 0.5964, 0.1173, 0.5964, 0.1725, 0.5454, 0.1638, 0.5454, 0.1322, 0.5155, 0.2041, 0.5155, 0.1638, 0.5454, 0.1633, 0.5665, 0.1173, 0.5964, 0.1322, 0.5155, 0.173, 0.5665, 0.1725, 0.5454, 0.2041, 0.5155, 0.219, 0.5964, 0.4587, 0.3645, 0.3402, 0.3645, 0.3402, 1.834e-08, 0.4587, 1.316e-08, 0.2704, 0.7266, 0.2704, 0.6081, 0.3141, 0.6081, 0.3141, 0.7266, 0.5772, 0.3645, 0.4587, 0.3645, 0.4587, 1.234e-08, 0.5772, 7.158e-09, 0.5548, 0.8474, 0.5548, 0.7289, 0.5985, 0.7289, 0.5985, 0.8474, 0.4587, 0.3645, 0.5024, 0.3645, 0.5024, 0.7289, 0.4587, 0.7289, 0.5024, 0.3645, 0.5461, 0.3645, 0.5461, 0.7289, 0.5024, 0.7289, 0.6958, 0.3645, 0.5772, 0.3645, 0.5772, -2.523e-08, 0.6958, -3.041e-08, 0.5548, 0.9659, 0.5548, 0.8474, 0.5985, 0.8474, 0.5985, 0.9659, 0.4587, 0.7289, 0.3402, 0.7289, 0.3402, 0.3645, 0.4587, 0.3645, 0.927, 0.1185, 0.927, 0.0, 0.9707, 0.0, 0.9707, 0.1185, 0.5461, 0.3645, 0.5897, 0.3645, 0.5897, 0.7289, 0.5461, 0.7289, 0.5897, 0.3645, 0.6334, 0.3645, 0.6334, 0.7289, 0.5897, 0.7289, 0.3314, 0.6414, 0.3141, 0.6414, 0.3141, 0.6322, 0.3314, 0.6322, 0.3314, 0.6322, 0.3141, 0.6322, 0.3141, 0.6234, 0.3314, 0.6234, 0.3314, 0.6234, 0.3141, 0.6234, 0.3141, 0.6153, 0.3314, 0.6153, 0.3314, 0.6153, 0.3141, 0.6153, 0.3141, 0.6081, 0.3314, 0.6081, 0.6158, 0.7955, 0.5985, 0.7955, 0.5985, 0.7884, 0.6158, 0.7884, 0.6158, 0.7884, 0.5985, 0.7884, 0.5985, 0.7802, 0.6158, 0.7802, 0.6158, 0.7802, 0.5985, 0.7802, 0.5985, 0.7714, 0.6158, 0.7714, 0.6158, 0.7714, 0.5985, 0.7714, 0.5985, 0.7622, 0.6158, 0.7622, 0.6158, 0.7622, 0.5985, 0.7622, 0.5985, 0.753, 0.6158, 0.753, 0.6158, 0.753, 0.5985, 0.753, 0.5985, 0.7442, 0.6158, 0.7442, 0.6158, 0.7442, 0.5985, 0.7442, 0.5985, 0.7361, 0.6158, 0.7361, 0.6158, 0.7361, 0.5985, 0.7361, 0.5985, 0.7289, 0.6158, 0.7289, 0.3141, 0.7932, 0.2967, 0.7932, 0.2967, 0.7861, 0.3141, 0.7861, 0.3141, 0.7861, 0.2967, 0.7861, 0.2967, 0.7779, 0.3141, 0.7779, 0.3141, 0.7779, 0.2967, 0.7779, 0.2967, 0.7691, 0.3141, 0.7691, 0.3141, 0.7691, 0.2967, 0.7691, 0.2967, 0.7599, 0.3141, 0.7599, 0.3141, 0.7599, 0.2967, 0.7599, 0.2967, 0.7507, 0.3141, 0.7507, 0.3141, 0.7507, 0.2967, 0.7507, 0.2967, 0.7419, 0.3141, 0.7419, 0.3141, 0.7419, 0.2967, 0.7419, 0.2967, 0.7338, 0.3141, 0.7338, 0.3141, 0.7338, 0.2967, 0.7338, 0.2967, 0.7266, 0.3141, 0.7266, 0.6332, 0.7955, 0.6158, 0.7955, 0.6158, 0.7884, 0.6332, 0.7884, 0.6332, 0.7884, 0.6158, 0.7884, 0.6158, 0.7802, 0.6332, 0.7802, 0.6332, 0.7802, 0.6158, 0.7802, 0.6158, 0.7714, 0.6332, 0.7714, 0.6332, 0.7714, 0.6158, 0.7714, 0.6158, 0.7622, 0.6332, 0.7622, 0.6332, 0.7622, 0.6158, 0.7622, 0.6158, 0.753, 0.6332, 0.753, 0.6332, 0.753, 0.6158, 0.753, 0.6158, 0.7442, 0.6332, 0.7442, 0.6332, 0.7442, 0.6158, 0.7442, 0.6158, 0.7361, 0.6332, 0.7361, 0.6332, 0.7361, 0.6158, 0.7361, 0.6158, 0.7289, 0.6332, 0.7289, 0.3314, 0.6747, 0.3141, 0.6747, 0.3141, 0.6676, 0.3314, 0.6676, 0.3314, 0.6676, 0.3141, 0.6676, 0.3141, 0.6594, 0.3314, 0.6594, 0.7062, 0.3471, 0.7011, 0.3394, 0.6976, 0.3309, 0.6958, 0.3219, 0.6958, 0.3126, 0.6975, 0.3036, 0.7011, 0.2951, 0.7062, 0.2874, 0.7127, 0.2809, 0.7204, 0.2757, 0.7289, 0.2722, 0.738, 0.2704, 0.7472, 0.2704, 0.7562, 0.2722, 0.7648, 0.2757, 0.7724, 0.2809, 0.779, 0.2874, 0.7841, 0.2951, 0.7876, 0.3036, 0.7894, 0.3126, 0.7894, 0.3219, 0.7876, 0.3309, 0.7841, 0.3394, 0.779, 0.3471, 0.7724, 0.3536, 0.7648, 0.3587, 0.7562, 0.3623, 0.7472, 0.3641, 0.738, 0.3641, 0.7289, 0.3623, 0.7204, 0.3587, 0.7127, 0.3536, 0.3314, 0.6594, 0.3141, 0.6594, 0.3141, 0.6506, 0.3314, 0.6506, 0.3314, 0.6506, 0.3141, 0.6506, 0.3141, 0.6414, 0.3314, 0.6414, 0.005331, 0.9482, 0.0018, 0.9397, 7.902e-09, 0.9306, 9.589e-09, 0.9214, 0.0018, 0.9124, 0.00533, 0.9038, 0.01046, 0.8962, 0.01698, 0.8896, 0.02465, 0.8845, 0.03317, 0.881, 0.04222, 0.8792, 0.05145, 0.8792, 0.0605, 0.881, 0.06902, 0.8845, 0.07669, 0.8896, 0.08322, 0.8962, 0.08834, 0.9038, 0.09187, 0.9124, 0.09367, 0.9214, 0.09367, 0.9306, 0.09187, 0.9397, 0.08834, 0.9482, 0.08322, 0.9559, 0.07669, 0.9624, 0.06902, 0.9675, 0.0605, 0.9711, 0.05145, 0.9729, 0.04222, 0.9729, 0.03317, 0.9711, 0.02465, 0.9675, 0.01698, 0.9624, 0.01046, 0.9559])
me_cylinder_002.materials.append(mat_material_001)
me_cylinder_002.update()

# ---- objects
ob_cylinder_002 = bpy.data.objects.new('Cylinder.002', me_cylinder_002)

# ---- transforms, parenting, visibility, modifiers, constraints
ob_cylinder_002.location = (0.06773, -11.18, 5.486)
ob_cylinder_002.scale = (1.0, 1.0, 5.424)

# ---- collection membership
col_collection.objects.link(ob_cylinder_002)

# ---- scene / render settings (as saved in the file)
scene.frame_start = 1; scene.frame_end = 23; scene.frame_set(1)
scene.render.engine = 'BLENDER_EEVEE_NEXT'
scene.cycles.sampling_pattern = 'TABULATED_SOBOL'
scene.cycles.use_light_tree = False
scene.view_settings.view_transform = 'Filmic'
bpy.context.view_layer.update()

# ---- added for rendering (the .blend has no active camera and no usable light): camera, sun
cam_auto = bpy.data.cameras.new('AutoCamera')
cam_auto.lens = 50.0
cam_auto.sensor_width = 36.0
cam_auto.clip_end = 1000.0
ob_auto_camera = bpy.data.objects.new('AutoCamera', cam_auto)
scene.collection.objects.link(ob_auto_camera)
ob_auto_camera.location = (24.9465, -29.796, 25.3889)
ob_auto_camera.rotation_euler = (1.09748, -7.21219e-08, 0.694738)
scene.camera = ob_auto_camera
light_auto_sun = bpy.data.lights.new('AutoSun', 'SUN')
light_auto_sun.energy = 3.0
light_auto_sun.angle = 0.0523599
ob_auto_sun = bpy.data.objects.new('AutoSun', light_auto_sun)
scene.collection.objects.link(ob_auto_sun)
ob_auto_sun.rotation_euler = (0.872665, 0.174533, 0.523599)
bpy.context.view_layer.update()
